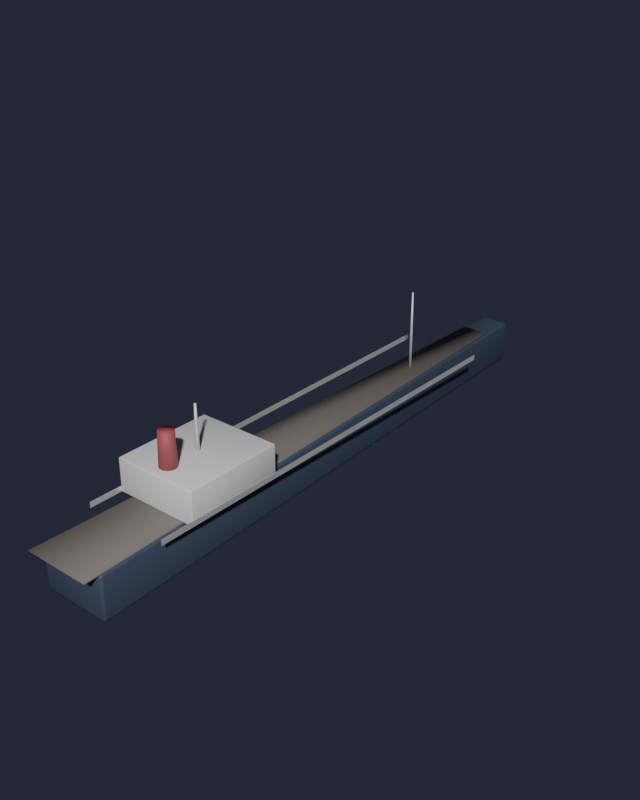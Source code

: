 # Source: ShipHull_VR_v1.0.blend  (saved by Blender 5.1.30; exported with 4.5.12 LTS)
import bpy
from mathutils import Matrix  # noqa: F401  (used for matrix-valued properties, if any)

bpy.ops.wm.read_factory_settings(use_empty=True)
scene = bpy.context.scene
scene.name = 'Scene'

# ---- collections
col_ship_hull = bpy.data.collections.new('Ship_Hull'); scene.collection.children.link(col_ship_hull)
col_hull = bpy.data.collections.new('Hull'); col_ship_hull.children.link(col_hull)
col_deck = bpy.data.collections.new('Deck'); col_ship_hull.children.link(col_deck)
col_superstructure = bpy.data.collections.new('Superstructure'); col_ship_hull.children.link(col_superstructure)
col_details = bpy.data.collections.new('Details'); col_ship_hull.children.link(col_details)

# ---- materials (node trees are filled in below, after node groups)
mat_mat_ship_hull = bpy.data.materials.new('mat_ship_hull')
mat_mat_ship_deck = bpy.data.materials.new('mat_ship_deck')
mat_mat_superstructure = bpy.data.materials.new('mat_superstructure')
mat_mat_ship_mast = bpy.data.materials.new('mat_ship_mast')
mat_mat_funnel = bpy.data.materials.new('mat_funnel')
mat_mat_railing = bpy.data.materials.new('mat_railing')

# ---- material node trees
mat_mat_ship_hull.use_nodes = True; mat_mat_ship_hull.node_tree.nodes.clear()
_N = mat_mat_ship_hull.node_tree.nodes; _L = mat_mat_ship_hull.node_tree.links
n0 = _N.new('ShaderNodeOutputMaterial'); n0.name = 'Material Output'; n0.location = (0, 0)
n1 = _N.new('ShaderNodeBsdfPrincipled'); n1.name = 'Principled BSDF'; n1.location = (0, 0)
n1.inputs[0].default_value = (0.05, 0.08, 0.12, 1.0)
n1.inputs[1].default_value = 0.1
n1.inputs[2].default_value = 0.6
_L.new(n1.outputs[0], n0.inputs[0])
n0.is_active_output = True
mat_mat_ship_deck.use_nodes = True; mat_mat_ship_deck.node_tree.nodes.clear()
_N = mat_mat_ship_deck.node_tree.nodes; _L = mat_mat_ship_deck.node_tree.links
n0 = _N.new('ShaderNodeOutputMaterial'); n0.name = 'Material Output'; n0.location = (0, 0)
n1 = _N.new('ShaderNodeBsdfPrincipled'); n1.name = 'Principled BSDF'; n1.location = (0, 0)
n1.inputs[0].default_value = (0.18, 0.16, 0.14, 1.0)
n1.inputs[2].default_value = 0.7
_L.new(n1.outputs[0], n0.inputs[0])
n0.is_active_output = True
mat_mat_superstructure.use_nodes = True; mat_mat_superstructure.node_tree.nodes.clear()
_N = mat_mat_superstructure.node_tree.nodes; _L = mat_mat_superstructure.node_tree.links
n0 = _N.new('ShaderNodeOutputMaterial'); n0.name = 'Material Output'; n0.location = (0, 0)
n1 = _N.new('ShaderNodeBsdfPrincipled'); n1.name = 'Principled BSDF'; n1.location = (0, 0)
n1.inputs[0].default_value = (0.85, 0.85, 0.83, 1.0)
n1.inputs[2].default_value = 0.6
_L.new(n1.outputs[0], n0.inputs[0])
n0.is_active_output = True
mat_mat_ship_mast.use_nodes = True; mat_mat_ship_mast.node_tree.nodes.clear()
_N = mat_mat_ship_mast.node_tree.nodes; _L = mat_mat_ship_mast.node_tree.links
n0 = _N.new('ShaderNodeOutputMaterial'); n0.name = 'Material Output'; n0.location = (0, 0)
n1 = _N.new('ShaderNodeBsdfPrincipled'); n1.name = 'Principled BSDF'; n1.location = (0, 0)
n1.inputs[0].default_value = (0.85, 0.85, 0.83, 1.0)
n1.inputs[1].default_value = 0.3
_L.new(n1.outputs[0], n0.inputs[0])
n0.is_active_output = True
mat_mat_funnel.use_nodes = True; mat_mat_funnel.node_tree.nodes.clear()
_N = mat_mat_funnel.node_tree.nodes; _L = mat_mat_funnel.node_tree.links
n0 = _N.new('ShaderNodeOutputMaterial'); n0.name = 'Material Output'; n0.location = (0, 0)
n1 = _N.new('ShaderNodeBsdfPrincipled'); n1.name = 'Principled BSDF'; n1.location = (0, 0)
n1.inputs[0].default_value = (0.5, 0.1, 0.1, 1.0)
n1.inputs[2].default_value = 0.6
_L.new(n1.outputs[0], n0.inputs[0])
n0.is_active_output = True
mat_mat_railing.use_nodes = True; mat_mat_railing.node_tree.nodes.clear()
_N = mat_mat_railing.node_tree.nodes; _L = mat_mat_railing.node_tree.links
n0 = _N.new('ShaderNodeOutputMaterial'); n0.name = 'Material Output'; n0.location = (0, 0)
n1 = _N.new('ShaderNodeBsdfPrincipled'); n1.name = 'Principled BSDF'; n1.location = (0, 0)
n1.inputs[0].default_value = (0.85, 0.85, 0.83, 1.0)
n1.inputs[1].default_value = 0.5
n1.inputs[2].default_value = 0.4
_L.new(n1.outputs[0], n0.inputs[0])
n0.is_active_output = True

# ---- world
world_world = bpy.data.worlds.new('World'); scene.world = world_world
world_world.use_nodes = True; world_world.node_tree.nodes.clear()
_N = world_world.node_tree.nodes; _L = world_world.node_tree.links
n0 = _N.new('ShaderNodeOutputWorld'); n0.name = 'World Output'; n0.location = (0, 0)
n1 = _N.new('ShaderNodeBackground'); n1.name = 'Background'; n1.location = (0, 0)
n1.inputs[0].default_value = (0.05, 0.06, 0.1, 1.0)
n1.inputs[1].default_value = 0.4
_L.new(n1.outputs[0], n0.inputs[0])
n0.is_active_output = True

# ---- meshes
me_ship_hull_mesh = bpy.data.meshes.new('ship_hull_mesh')
me_ship_hull_mesh.from_pydata([(-5.783, -49.5, -4.0), (-5.8, -50.0, -3.5), (-6.284, -49.5, -3.5), (-5.795, -49.85, -3.854), (-6.082, -49.79, -3.789), (-6.149, -49.85, -3.5), (-6.137, -49.5, -3.854), (-5.8, -50.0, 3.5), (-5.783, -49.5, 4.0), (-6.284, -49.5, 3.5), (-5.795, -49.85, 3.854), (-6.082, -49.79, 3.789), (-6.137, -49.5, 3.854), (-6.149, -49.85, 3.5), (-2.216, 59.5, -4.0), (-2.716, 59.5, -3.5), (-2.2, 60.0, -3.5), (-2.57, 59.5, -3.854), (-2.496, 59.79, -3.789), (-2.558, 59.85, -3.5), (-2.205, 59.85, -3.854), (-2.216, 59.5, 4.0), (-2.2, 60.0, 3.5), (-2.716, 59.5, 3.5), (-2.205, 59.85, 3.854), (-2.496, 59.79, 3.789), (-2.558, 59.85, 3.5), (-2.57, 59.5, 3.854), (5.783, -49.5, -4.0), (6.284, -49.5, -3.5), (5.8, -50.0, -3.5), (6.137, -49.5, -3.854), (6.082, -49.79, -3.789), (6.149, -49.85, -3.5), (5.795, -49.85, -3.854), (5.783, -49.5, 4.0), (5.8, -50.0, 3.5), (6.284, -49.5, 3.5), (5.795, -49.85, 3.854), (6.082, -49.79, 3.789), (6.149, -49.85, 3.5), (6.137, -49.5, 3.854), (2.216, 59.5, -4.0), (2.2, 60.0, -3.5), (2.716, 59.5, -3.5), (2.205, 59.85, -3.854), (2.496, 59.79, -3.789), (2.558, 59.85, -3.5), (2.57, 59.5, -3.854), (2.216, 59.5, 4.0), (2.716, 59.5, 3.5), (2.2, 60.0, 3.5), (2.57, 59.5, 3.854), (2.496, 59.79, 3.789), (2.558, 59.85, 3.5), (2.205, 59.85, 3.854)], [], [(0, 3, 4, 6), (1, 5, 4, 3), (2, 6, 4, 5), (7, 10, 11, 13), (8, 12, 11, 10), (9, 13, 11, 12), (14, 17, 18, 20), (15, 19, 18, 17), (16, 20, 18, 19), (21, 24, 25, 27), (22, 26, 25, 24), (23, 27, 25, 26), (28, 31, 32, 34), (29, 33, 32, 31), (30, 34, 32, 33), (35, 38, 39, 41), (36, 40, 39, 38), (37, 41, 39, 40), (42, 45, 46, 48), (43, 47, 46, 45), (44, 48, 46, 47), (49, 52, 53, 55), (50, 54, 53, 52), (51, 55, 53, 54), (14, 0, 6, 17), (17, 6, 2, 15), (1, 7, 13, 5), (5, 13, 9, 2), (8, 21, 27, 12), (12, 27, 23, 9), (22, 16, 19, 26), (26, 19, 15, 23), (42, 14, 20, 45), (45, 20, 16, 43), (21, 49, 55, 24), (24, 55, 51, 22), (50, 44, 47, 54), (54, 47, 43, 51), (28, 42, 48, 31), (31, 48, 44, 29), (49, 35, 41, 52), (52, 41, 37, 50), (36, 30, 33, 40), (40, 33, 29, 37), (0, 28, 34, 3), (3, 34, 30, 1), (35, 8, 10, 38), (38, 10, 7, 36), (14, 42, 28, 0), (2, 9, 23, 15), (30, 36, 7, 1), (49, 21, 8, 35), (16, 22, 51, 43), (44, 50, 37, 29)])
me_ship_hull_mesh.polygons.foreach_set('use_smooth', [True] * 54)
me_ship_hull_mesh.materials.append(mat_mat_ship_hull)
me_ship_hull_mesh.update()
me_ship_deck_mesh = bpy.data.meshes.new('ship_deck_mesh')
me_ship_deck_mesh.from_pydata([(-5.985, -52.5, -0.15), (-5.985, -52.5, 0.15), (-2.565, 52.5, -0.15), (-2.565, 52.5, 0.15), (5.985, -52.5, -0.15), (5.985, -52.5, 0.15), (2.565, 52.5, -0.15), (2.565, 52.5, 0.15)], [], [(0, 1, 3, 2), (2, 3, 7, 6), (6, 7, 5, 4), (4, 5, 1, 0), (2, 6, 4, 0), (7, 3, 1, 5)])
me_ship_deck_mesh.polygons.foreach_set('use_smooth', [True] * 6)
me_ship_deck_mesh.materials.append(mat_mat_ship_deck)
me_ship_deck_mesh.update()
me_superstructure_mesh = bpy.data.meshes.new('superstructure_mesh')
me_superstructure_mesh.from_pydata([(-7.45, -8.8, -3.0), (-7.45, -9.0, -2.8), (-7.65, -8.8, -2.8), (-7.45, -8.941, -2.941), (-7.565, -8.915, -2.915), (-7.591, -8.941, -2.8), (-7.591, -8.8, -2.941), (-7.45, -9.0, 2.8), (-7.45, -8.8, 3.0), (-7.65, -8.8, 2.8), (-7.45, -8.941, 2.941), (-7.565, -8.915, 2.915), (-7.591, -8.8, 2.941), (-7.591, -8.941, 2.8), (-7.45, 8.8, -3.0), (-7.65, 8.8, -2.8), (-7.45, 9.0, -2.8), (-7.591, 8.8, -2.941), (-7.565, 8.915, -2.915), (-7.591, 8.941, -2.8), (-7.45, 8.941, -2.941), (-7.45, 8.8, 3.0), (-7.45, 9.0, 2.8), (-7.65, 8.8, 2.8), (-7.45, 8.941, 2.941), (-7.565, 8.915, 2.915), (-7.591, 8.941, 2.8), (-7.591, 8.8, 2.941), (7.45, -8.8, -3.0), (7.65, -8.8, -2.8), (7.45, -9.0, -2.8), (7.591, -8.8, -2.941), (7.565, -8.915, -2.915), (7.591, -8.941, -2.8), (7.45, -8.941, -2.941), (7.45, -8.8, 3.0), (7.45, -9.0, 2.8), (7.65, -8.8, 2.8), (7.45, -8.941, 2.941), (7.565, -8.915, 2.915), (7.591, -8.941, 2.8), (7.591, -8.8, 2.941), (7.45, 8.8, -3.0), (7.45, 9.0, -2.8), (7.65, 8.8, -2.8), (7.45, 8.941, -2.941), (7.565, 8.915, -2.915), (7.591, 8.941, -2.8), (7.591, 8.8, -2.941), (7.45, 8.8, 3.0), (7.65, 8.8, 2.8), (7.45, 9.0, 2.8), (7.591, 8.8, 2.941), (7.565, 8.915, 2.915), (7.591, 8.941, 2.8), (7.45, 8.941, 2.941)], [], [(0, 3, 4, 6), (1, 5, 4, 3), (2, 6, 4, 5), (7, 10, 11, 13), (8, 12, 11, 10), (9, 13, 11, 12), (14, 17, 18, 20), (15, 19, 18, 17), (16, 20, 18, 19), (21, 24, 25, 27), (22, 26, 25, 24), (23, 27, 25, 26), (28, 31, 32, 34), (29, 33, 32, 31), (30, 34, 32, 33), (35, 38, 39, 41), (36, 40, 39, 38), (37, 41, 39, 40), (42, 45, 46, 48), (43, 47, 46, 45), (44, 48, 46, 47), (49, 52, 53, 55), (50, 54, 53, 52), (51, 55, 53, 54), (14, 0, 6, 17), (17, 6, 2, 15), (1, 7, 13, 5), (5, 13, 9, 2), (8, 21, 27, 12), (12, 27, 23, 9), (22, 16, 19, 26), (26, 19, 15, 23), (42, 14, 20, 45), (45, 20, 16, 43), (21, 49, 55, 24), (24, 55, 51, 22), (50, 44, 47, 54), (54, 47, 43, 51), (28, 42, 48, 31), (31, 48, 44, 29), (49, 35, 41, 52), (52, 41, 37, 50), (36, 30, 33, 40), (40, 33, 29, 37), (0, 28, 34, 3), (3, 34, 30, 1), (35, 8, 10, 38), (38, 10, 7, 36), (14, 42, 28, 0), (2, 9, 23, 15), (30, 36, 7, 1), (49, 21, 8, 35), (16, 22, 51, 43), (44, 50, 37, 29)])
me_superstructure_mesh.polygons.foreach_set('use_smooth', [True] * 54)
me_superstructure_mesh.materials.append(mat_mat_superstructure)
me_superstructure_mesh.update()
me_foremast_mesh = bpy.data.meshes.new('foremast_mesh')
me_foremast_mesh.from_pydata([(0.0, 0.3, -7.5), (0.0, 0.15, 7.5), (0.15, 0.2598, -7.5), (0.075, 0.1299, 7.5), (0.2598, 0.15, -7.5), (0.1299, 0.075, 7.5), (0.3, 0.0, -7.5), (0.15, 0.0, 7.5), (0.2598, -0.15, -7.5), (0.1299, -0.075, 7.5), (0.15, -0.2598, -7.5), (0.075, -0.1299, 7.5), (0.0, -0.3, -7.5), (0.0, -0.15, 7.5), (-0.15, -0.2598, -7.5), (-0.075, -0.1299, 7.5), (-0.2598, -0.15, -7.5), (-0.1299, -0.075, 7.5), (-0.3, 0.0, -7.5), (-0.15, 0.0, 7.5), (-0.2598, 0.15, -7.5), (-0.1299, 0.075, 7.5), (-0.15, 0.2598, -7.5), (-0.075, 0.1299, 7.5)], [], [(0, 1, 3, 2), (2, 3, 5, 4), (4, 5, 7, 6), (6, 7, 9, 8), (8, 9, 11, 10), (10, 11, 13, 12), (12, 13, 15, 14), (14, 15, 17, 16), (16, 17, 19, 18), (18, 19, 21, 20), (3, 1, 23, 21, 19, 17, 15, 13, 11, 9, 7, 5), (20, 21, 23, 22), (22, 23, 1, 0), (0, 2, 4, 6, 8, 10, 12, 14, 16, 18, 20, 22)])
me_foremast_mesh.polygons.foreach_set('use_smooth', [True] * 14)
me_foremast_mesh.materials.append(mat_mat_ship_mast)
me_foremast_mesh.update()
me_mainmast_mesh = bpy.data.meshes.new('mainmast_mesh')
me_mainmast_mesh.from_pydata([(0.0, 0.4, -4.0), (0.0, 0.2, 4.0), (0.2, 0.3464, -4.0), (0.1, 0.1732, 4.0), (0.3464, 0.2, -4.0), (0.1732, 0.1, 4.0), (0.4, 0.0, -4.0), (0.2, 0.0, 4.0), (0.3464, -0.2, -4.0), (0.1732, -0.1, 4.0), (0.2, -0.3464, -4.0), (0.1, -0.1732, 4.0), (0.0, -0.4, -4.0), (0.0, -0.2, 4.0), (-0.2, -0.3464, -4.0), (-0.1, -0.1732, 4.0), (-0.3464, -0.2, -4.0), (-0.1732, -0.1, 4.0), (-0.4, 0.0, -4.0), (-0.2, 0.0, 4.0), (-0.3464, 0.2, -4.0), (-0.1732, 0.1, 4.0), (-0.2, 0.3464, -4.0), (-0.1, 0.1732, 4.0)], [], [(0, 1, 3, 2), (2, 3, 5, 4), (4, 5, 7, 6), (6, 7, 9, 8), (8, 9, 11, 10), (10, 11, 13, 12), (12, 13, 15, 14), (14, 15, 17, 16), (16, 17, 19, 18), (18, 19, 21, 20), (3, 1, 23, 21, 19, 17, 15, 13, 11, 9, 7, 5), (20, 21, 23, 22), (22, 23, 1, 0), (0, 2, 4, 6, 8, 10, 12, 14, 16, 18, 20, 22)])
me_mainmast_mesh.polygons.foreach_set('use_smooth', [True] * 14)
me_mainmast_mesh.materials.append(mat_mat_ship_mast)
me_mainmast_mesh.update()
me_funnel_mesh = bpy.data.meshes.new('funnel_mesh')
me_funnel_mesh.from_pydata([(0.0, 1.5, -3.0), (0.0, 1.3, 3.0), (0.3882, 1.449, -3.0), (0.3365, 1.256, 3.0), (0.75, 1.299, -3.0), (0.65, 1.126, 3.0), (1.061, 1.061, -3.0), (0.9192, 0.9192, 3.0), (1.299, 0.75, -3.0), (1.126, 0.65, 3.0), (1.449, 0.3882, -3.0), (1.256, 0.3365, 3.0), (1.5, 0.0, -3.0), (1.3, 0.0, 3.0), (1.449, -0.3882, -3.0), (1.256, -0.3365, 3.0), (1.299, -0.75, -3.0), (1.126, -0.65, 3.0), (1.061, -1.061, -3.0), (0.9192, -0.9192, 3.0), (0.75, -1.299, -3.0), (0.65, -1.126, 3.0), (0.3882, -1.449, -3.0), (0.3365, -1.256, 3.0), (0.0, -1.5, -3.0), (0.0, -1.3, 3.0), (-0.3882, -1.449, -3.0), (-0.3365, -1.256, 3.0), (-0.75, -1.299, -3.0), (-0.65, -1.126, 3.0), (-1.061, -1.061, -3.0), (-0.9192, -0.9192, 3.0), (-1.299, -0.75, -3.0), (-1.126, -0.65, 3.0), (-1.449, -0.3882, -3.0), (-1.256, -0.3365, 3.0), (-1.5, 0.0, -3.0), (-1.3, 0.0, 3.0), (-1.449, 0.3882, -3.0), (-1.256, 0.3365, 3.0), (-1.299, 0.75, -3.0), (-1.126, 0.65, 3.0), (-1.061, 1.061, -3.0), (-0.9192, 0.9192, 3.0), (-0.75, 1.299, -3.0), (-0.65, 1.126, 3.0), (-0.3882, 1.449, -3.0), (-0.3365, 1.256, 3.0)], [], [(0, 1, 3, 2), (2, 3, 5, 4), (4, 5, 7, 6), (6, 7, 9, 8), (8, 9, 11, 10), (10, 11, 13, 12), (12, 13, 15, 14), (14, 15, 17, 16), (16, 17, 19, 18), (18, 19, 21, 20), (20, 21, 23, 22), (22, 23, 25, 24), (24, 25, 27, 26), (26, 27, 29, 28), (28, 29, 31, 30), (30, 31, 33, 32), (32, 33, 35, 34), (34, 35, 37, 36), (36, 37, 39, 38), (38, 39, 41, 40), (40, 41, 43, 42), (42, 43, 45, 44), (3, 1, 47, 45, 43, 41, 39, 37, 35, 33, 31, 29, 27, 25, 23, 21, 19, 17, 15, 13, 11, 9, 7, 5), (44, 45, 47, 46), (46, 47, 1, 0), (0, 2, 4, 6, 8, 10, 12, 14, 16, 18, 20, 22, 24, 26, 28, 30, 32, 34, 36, 38, 40, 42, 44, 46)])
me_funnel_mesh.polygons.foreach_set('use_smooth', [True] * 26)
me_funnel_mesh.materials.append(mat_mat_funnel)
me_funnel_mesh.update()
me_railing_port_mesh = bpy.data.meshes.new('railing_port_mesh')
me_railing_port_mesh.from_pydata([(-0.025, -40.0, -0.5), (-0.025, -40.0, 0.5), (-0.025, 40.0, -0.5), (-0.025, 40.0, 0.5), (0.025, -40.0, -0.5), (0.025, -40.0, 0.5), (0.025, 40.0, -0.5), (0.025, 40.0, 0.5)], [], [(0, 1, 3, 2), (2, 3, 7, 6), (6, 7, 5, 4), (4, 5, 1, 0), (2, 6, 4, 0), (7, 3, 1, 5)])
me_railing_port_mesh.materials.append(mat_mat_railing)
me_railing_port_mesh.update()
me_railing_starboard_mesh = bpy.data.meshes.new('railing_starboard_mesh')
me_railing_starboard_mesh.from_pydata([(-0.025, -40.0, -0.5), (-0.025, -40.0, 0.5), (-0.025, 40.0, -0.5), (-0.025, 40.0, 0.5), (0.025, -40.0, -0.5), (0.025, -40.0, 0.5), (0.025, 40.0, -0.5), (0.025, 40.0, 0.5)], [], [(0, 1, 3, 2), (2, 3, 7, 6), (6, 7, 5, 4), (4, 5, 1, 0), (2, 6, 4, 0), (7, 3, 1, 5)])
me_railing_starboard_mesh.materials.append(mat_mat_railing)
me_railing_starboard_mesh.update()

# ---- objects
ob_ship_root = bpy.data.objects.new('Ship_root', None)
ob_ship_hull = bpy.data.objects.new('ship_hull', me_ship_hull_mesh)
ob_ship_deck = bpy.data.objects.new('ship_deck', me_ship_deck_mesh)
ob_superstructure = bpy.data.objects.new('superstructure', me_superstructure_mesh)
ob_anchor_bridge = bpy.data.objects.new('anchor_bridge', None)
ob_foremast = bpy.data.objects.new('foremast', me_foremast_mesh)
ob_mainmast = bpy.data.objects.new('mainmast', me_mainmast_mesh)
ob_funnel = bpy.data.objects.new('funnel', me_funnel_mesh)
ob_railing_port = bpy.data.objects.new('railing_port', me_railing_port_mesh)
ob_railing_starboard = bpy.data.objects.new('railing_starboard', me_railing_starboard_mesh)

# ---- transforms, parenting, visibility, modifiers, constraints
ob_ship_root.location = (0.0, 0.0, 0.0)
ob_ship_root.empty_display_size = 5.0
ob_ship_hull.parent = ob_ship_root
ob_ship_hull.location = (0.0, 0.0, -1.0)
ob_ship_deck.parent = ob_ship_root
ob_ship_deck.location = (0.0, 0.0, 3.0)
ob_superstructure.parent = ob_ship_root
ob_superstructure.location = (0.0, -25.0, 6.3)
ob_anchor_bridge.parent = ob_ship_root
ob_anchor_bridge.location = (0.0, -25.0, 9.3)
ob_anchor_bridge.empty_display_type = 'ARROWS'
ob_foremast.parent = ob_ship_root
ob_foremast.location = (0.0, 30.0, 10.5)
ob_mainmast.parent = ob_ship_root
ob_mainmast.location = (0.0, -25.0, 13.3)
ob_funnel.parent = ob_ship_root
ob_funnel.location = (0.0, -31.0, 12.3)
ob_railing_port.parent = ob_ship_root
ob_railing_port.location = (-7.65, 0.0, 3.8)
ob_railing_starboard.parent = ob_ship_root
ob_railing_starboard.location = (7.65, 0.0, 3.8)

# ---- collection membership
col_ship_hull.objects.link(ob_ship_root)
col_hull.objects.link(ob_ship_hull)
col_deck.objects.link(ob_ship_deck)
col_superstructure.objects.link(ob_superstructure)
col_superstructure.objects.link(ob_anchor_bridge)
col_details.objects.link(ob_foremast)
col_details.objects.link(ob_mainmast)
col_details.objects.link(ob_funnel)
col_details.objects.link(ob_railing_port)
col_details.objects.link(ob_railing_starboard)

# ---- scene / render settings (as saved in the file)
scene.frame_start = 1; scene.frame_end = 120; scene.frame_set(15)
scene.render.engine = 'BLENDER_EEVEE_NEXT'
scene.render.resolution_x = 800
scene.render.resolution_y = 1000
scene.render.resolution_percentage = 70
scene.render.fps = 30
scene.render.bake_bias = 0.0
scene.render.bake_samples = 0
scene.cycles.samples = 32
scene.cycles.sampling_pattern = 'TABULATED_SOBOL'
scene.eevee.use_volume_custom_range = False
scene.view_settings.look = 'Medium High Contrast'
scene.view_settings.view_transform = 'Filmic'
scene.view_settings.exposure = -0.3
bpy.context.view_layer.update()

# ---- added for rendering (the .blend has no active camera and no usable light): camera, sun
cam_auto = bpy.data.cameras.new('AutoCamera')
cam_auto.lens = 50.0
cam_auto.sensor_width = 36.0
cam_auto.clip_end = 1881.1
ob_auto_camera = bpy.data.objects.new('AutoCamera', cam_auto)
scene.collection.objects.link(ob_auto_camera)
ob_auto_camera.location = (107.186, -124.873, 92.2487)
ob_auto_camera.rotation_euler = (1.09748, -7.21219e-08, 0.694738)
scene.camera = ob_auto_camera
light_auto_sun = bpy.data.lights.new('AutoSun', 'SUN')
light_auto_sun.energy = 3.0
light_auto_sun.angle = 0.0523599
ob_auto_sun = bpy.data.objects.new('AutoSun', light_auto_sun)
scene.collection.objects.link(ob_auto_sun)
ob_auto_sun.rotation_euler = (0.872665, 0.174533, 0.523599)
bpy.context.view_layer.update()
